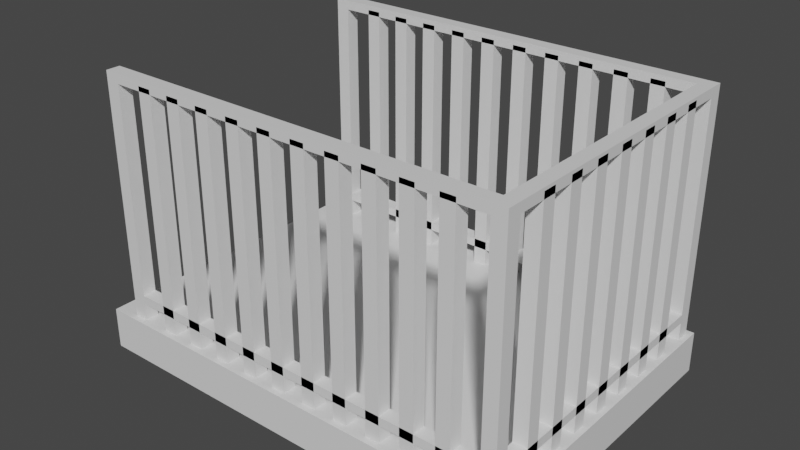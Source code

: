 # Source: Balcony.blend  (saved by Blender 2.83.19; exported with 4.5.12 LTS)
import bpy
from mathutils import Matrix  # noqa: F401  (used for matrix-valued properties, if any)

bpy.ops.wm.read_factory_settings(use_empty=True)
scene = bpy.context.scene
scene.name = 'Scene'

# ---- collections
col_collection = bpy.data.collections.new('Collection'); scene.collection.children.link(col_collection)

# ---- materials (node trees are filled in below, after node groups)
mat_roof = bpy.data.materials.new('Roof')
mat_roof.use_transparent_shadow = False
mat_walls = bpy.data.materials.new('Walls')
mat_walls.use_transparent_shadow = False
mat_ground = bpy.data.materials.new('Ground')
mat_ground.use_transparent_shadow = False
mat_window_frames = bpy.data.materials.new('Window Frames')
mat_window_frames.use_transparent_shadow = False
mat_window_panels = bpy.data.materials.new('Window Panels')
mat_window_panels.use_transparent_shadow = False
mat_door_frame = bpy.data.materials.new('Door Frame')
mat_door_frame.use_transparent_shadow = False
mat_door = bpy.data.materials.new('Door')
mat_door.use_transparent_shadow = False
mat_arch = bpy.data.materials.new('Arch')
mat_arch.use_transparent_shadow = False
mat_window_glass = bpy.data.materials.new('Window Glass')
mat_window_glass.use_transparent_shadow = False
mat_balcony = bpy.data.materials.new('Balcony')
mat_balcony.use_transparent_shadow = False

# ---- material node trees
mat_roof.use_nodes = True; mat_roof.node_tree.nodes.clear()
_N = mat_roof.node_tree.nodes; _L = mat_roof.node_tree.links
n0 = _N.new('ShaderNodeBsdfPrincipled'); n0.name = 'Principled BSDF'; n0.location = (10, 300)
n0.distribution = 'GGX'
n0.subsurface_method = 'BURLEY'
n0.inputs[3].default_value = 1.45
n0.inputs[27].default_value = (0.0, 0.0, 0.0, 1.0)
n0.inputs[28].default_value = 1.0
n1 = _N.new('ShaderNodeOutputMaterial'); n1.name = 'Material Output'; n1.location = (300, 300)
_L.new(n0.outputs[0], n1.inputs[0])
n1.is_active_output = True
mat_walls.use_nodes = True; mat_walls.node_tree.nodes.clear()
_N = mat_walls.node_tree.nodes; _L = mat_walls.node_tree.links
n0 = _N.new('ShaderNodeBsdfPrincipled'); n0.name = 'Principled BSDF'; n0.location = (10, 300)
n0.distribution = 'GGX'
n0.subsurface_method = 'BURLEY'
n0.inputs[3].default_value = 1.45
n0.inputs[27].default_value = (0.0, 0.0, 0.0, 1.0)
n0.inputs[28].default_value = 1.0
n1 = _N.new('ShaderNodeOutputMaterial'); n1.name = 'Material Output'; n1.location = (300, 300)
_L.new(n0.outputs[0], n1.inputs[0])
n1.is_active_output = True
mat_ground.use_nodes = True; mat_ground.node_tree.nodes.clear()
_N = mat_ground.node_tree.nodes; _L = mat_ground.node_tree.links
n0 = _N.new('ShaderNodeBsdfPrincipled'); n0.name = 'Principled BSDF'; n0.location = (10, 300)
n0.distribution = 'GGX'
n0.subsurface_method = 'BURLEY'
n0.inputs[3].default_value = 1.45
n0.inputs[27].default_value = (0.0, 0.0, 0.0, 1.0)
n0.inputs[28].default_value = 1.0
n1 = _N.new('ShaderNodeOutputMaterial'); n1.name = 'Material Output'; n1.location = (300, 300)
_L.new(n0.outputs[0], n1.inputs[0])
n1.is_active_output = True
mat_window_frames.use_nodes = True; mat_window_frames.node_tree.nodes.clear()
_N = mat_window_frames.node_tree.nodes; _L = mat_window_frames.node_tree.links
n0 = _N.new('ShaderNodeBsdfPrincipled'); n0.name = 'Principled BSDF'; n0.location = (10, 300)
n0.distribution = 'GGX'
n0.subsurface_method = 'BURLEY'
n0.inputs[3].default_value = 1.45
n0.inputs[27].default_value = (0.0, 0.0, 0.0, 1.0)
n0.inputs[28].default_value = 1.0
n1 = _N.new('ShaderNodeOutputMaterial'); n1.name = 'Material Output'; n1.location = (300, 300)
_L.new(n0.outputs[0], n1.inputs[0])
n1.is_active_output = True
mat_window_panels.use_nodes = True; mat_window_panels.node_tree.nodes.clear()
_N = mat_window_panels.node_tree.nodes; _L = mat_window_panels.node_tree.links
n0 = _N.new('ShaderNodeBsdfPrincipled'); n0.name = 'Principled BSDF'; n0.location = (10, 300)
n0.distribution = 'GGX'
n0.subsurface_method = 'BURLEY'
n0.inputs[3].default_value = 1.45
n0.inputs[27].default_value = (0.0, 0.0, 0.0, 1.0)
n0.inputs[28].default_value = 1.0
n1 = _N.new('ShaderNodeOutputMaterial'); n1.name = 'Material Output'; n1.location = (300, 300)
_L.new(n0.outputs[0], n1.inputs[0])
n1.is_active_output = True
mat_door_frame.use_nodes = True; mat_door_frame.node_tree.nodes.clear()
_N = mat_door_frame.node_tree.nodes; _L = mat_door_frame.node_tree.links
n0 = _N.new('ShaderNodeBsdfPrincipled'); n0.name = 'Principled BSDF'; n0.location = (10, 300)
n0.distribution = 'GGX'
n0.subsurface_method = 'BURLEY'
n0.inputs[3].default_value = 1.45
n0.inputs[27].default_value = (0.0, 0.0, 0.0, 1.0)
n0.inputs[28].default_value = 1.0
n1 = _N.new('ShaderNodeOutputMaterial'); n1.name = 'Material Output'; n1.location = (300, 300)
_L.new(n0.outputs[0], n1.inputs[0])
n1.is_active_output = True
mat_door.use_nodes = True; mat_door.node_tree.nodes.clear()
_N = mat_door.node_tree.nodes; _L = mat_door.node_tree.links
n0 = _N.new('ShaderNodeBsdfPrincipled'); n0.name = 'Principled BSDF'; n0.location = (10, 300)
n0.distribution = 'GGX'
n0.subsurface_method = 'BURLEY'
n0.inputs[3].default_value = 1.45
n0.inputs[27].default_value = (0.0, 0.0, 0.0, 1.0)
n0.inputs[28].default_value = 1.0
n1 = _N.new('ShaderNodeOutputMaterial'); n1.name = 'Material Output'; n1.location = (300, 300)
_L.new(n0.outputs[0], n1.inputs[0])
n1.is_active_output = True
mat_arch.use_nodes = True; mat_arch.node_tree.nodes.clear()
_N = mat_arch.node_tree.nodes; _L = mat_arch.node_tree.links
n0 = _N.new('ShaderNodeBsdfPrincipled'); n0.name = 'Principled BSDF'; n0.location = (10, 300)
n0.distribution = 'GGX'
n0.subsurface_method = 'BURLEY'
n0.inputs[3].default_value = 1.45
n0.inputs[27].default_value = (0.0, 0.0, 0.0, 1.0)
n0.inputs[28].default_value = 1.0
n1 = _N.new('ShaderNodeOutputMaterial'); n1.name = 'Material Output'; n1.location = (300, 300)
_L.new(n0.outputs[0], n1.inputs[0])
n1.is_active_output = True
mat_window_glass.use_nodes = True; mat_window_glass.node_tree.nodes.clear()
_N = mat_window_glass.node_tree.nodes; _L = mat_window_glass.node_tree.links
n0 = _N.new('ShaderNodeBsdfPrincipled'); n0.name = 'Principled BSDF'; n0.location = (10, 300)
n0.distribution = 'GGX'
n0.subsurface_method = 'BURLEY'
n0.inputs[3].default_value = 1.45
n0.inputs[27].default_value = (0.0, 0.0, 0.0, 1.0)
n0.inputs[28].default_value = 1.0
n1 = _N.new('ShaderNodeOutputMaterial'); n1.name = 'Material Output'; n1.location = (300, 300)
_L.new(n0.outputs[0], n1.inputs[0])
n1.is_active_output = True
mat_balcony.use_nodes = True; mat_balcony.node_tree.nodes.clear()
_N = mat_balcony.node_tree.nodes; _L = mat_balcony.node_tree.links
n0 = _N.new('ShaderNodeBsdfPrincipled'); n0.name = 'Principled BSDF'; n0.location = (10, 300)
n0.distribution = 'GGX'
n0.subsurface_method = 'BURLEY'
n0.inputs[3].default_value = 1.45
n0.inputs[27].default_value = (0.0, 0.0, 0.0, 1.0)
n0.inputs[28].default_value = 1.0
n1 = _N.new('ShaderNodeOutputMaterial'); n1.name = 'Material Output'; n1.location = (300, 300)
_L.new(n0.outputs[0], n1.inputs[0])
n1.is_active_output = True

# ---- world
world_world = bpy.data.worlds.new('World'); scene.world = world_world
world_world.use_nodes = True; world_world.node_tree.nodes.clear()
_N = world_world.node_tree.nodes; _L = world_world.node_tree.links
n0 = _N.new('ShaderNodeOutputWorld'); n0.name = 'World Output'; n0.location = (300, 300)
n1 = _N.new('ShaderNodeBackground'); n1.name = 'Background'; n1.location = (10, 300)
n1.inputs[0].default_value = (0.05088, 0.05088, 0.05088, 1.0)
_L.new(n1.outputs[0], n0.inputs[0])
n0.is_active_output = True
world_world.color = (0.05088, 0.05088, 0.05088)
world_world.use_sun_shadow = False
world_world.sun_shadow_jitter_overblur = 0.0

# ---- meshes
me_building_001_mesh = bpy.data.meshes.new('building_001_mesh')
me_building_001_mesh.from_pydata([(1.573, -0.4424, 2.262), (1.573, -0.4424, 2.332), (1.573, 0.2418, 2.332), (1.573, 0.2418, 2.262), (2.527, -0.4424, 2.262), (2.527, -0.4424, 2.332), (2.527, 0.2418, 2.332), (2.527, 0.2418, 2.262), (1.655, -0.3989, 2.362), (2.485, -0.3989, 2.377), (2.515, -0.4289, 2.377), (2.515, 0.2289, 2.377), (2.485, 0.2289, 2.377), (2.515, 0.1989, 2.377), (1.625, -0.3989, 2.377), (1.655, -0.3989, 2.377), (1.655, -0.4289, 2.377), (1.625, -0.4289, 2.377), (1.655, 0.2289, 2.377), (1.625, 0.2289, 2.377), (1.625, 0.1989, 2.377), (2.485, 0.1989, 2.377), (2.485, -0.4289, 2.362), (1.655, 0.2289, 2.746), (2.485, 0.1989, 2.73), (2.485, 0.2289, 2.362), (1.655, 0.2289, 2.362), (1.655, 0.1989, 2.362), (1.655, 0.1989, 2.377), (2.515, -0.3989, 2.377), (2.515, 0.1989, 2.362), (2.515, -0.3989, 2.362), (2.485, -0.3989, 2.362), (2.485, 0.1989, 2.362), (1.655, -0.4289, 2.362), (2.515, -0.3989, 2.73), (2.515, 0.1989, 2.73), (1.655, -0.3989, 2.746), (2.485, -0.3989, 2.746), (2.425, 0.2289, 2.326), (2.425, 0.2289, 2.738), (2.395, 0.2289, 2.326), (2.395, 0.2289, 2.738), (2.395, 0.1989, 2.326), (2.395, 0.1989, 2.738), (2.425, 0.1989, 2.326), (2.425, 0.1989, 2.738), (2.349, 0.2289, 2.738), (2.349, 0.2289, 2.326), (2.319, 0.2289, 2.738), (2.319, 0.2289, 2.326), (2.319, 0.1989, 2.738), (2.319, 0.1989, 2.326), (2.349, 0.1989, 2.738), (2.349, 0.1989, 2.326), (2.274, 0.2289, 2.738), (2.274, 0.2289, 2.326), (2.244, 0.2289, 2.738), (2.244, 0.2289, 2.326), (2.244, 0.1989, 2.738), (2.244, 0.1989, 2.326), (2.274, 0.1989, 2.738), (2.274, 0.1989, 2.326), (2.198, 0.2289, 2.738), (2.198, 0.2289, 2.326), (2.168, 0.2289, 2.738), (2.168, 0.2289, 2.326), (2.168, 0.1989, 2.738), (2.168, 0.1989, 2.326), (2.198, 0.1989, 2.738), (2.198, 0.1989, 2.326), (2.123, 0.2289, 2.738), (2.123, 0.2289, 2.326), (2.093, 0.2289, 2.738), (2.093, 0.2289, 2.326), (2.093, 0.1989, 2.738), (2.093, 0.1989, 2.326), (2.123, 0.1989, 2.738), (2.123, 0.1989, 2.326), (2.047, 0.2289, 2.738), (2.047, 0.2289, 2.326), (2.017, 0.2289, 2.738), (2.017, 0.2289, 2.326), (2.017, 0.1989, 2.738), (2.017, 0.1989, 2.326), (2.047, 0.1989, 2.738), (2.047, 0.1989, 2.326), (1.972, 0.2289, 2.738), (1.972, 0.2289, 2.326), (1.942, 0.2289, 2.738), (1.942, 0.2289, 2.326), (1.942, 0.1989, 2.738), (1.942, 0.1989, 2.326), (1.972, 0.1989, 2.738), (1.972, 0.1989, 2.326), (1.896, 0.2289, 2.738), (1.896, 0.2289, 2.326), (1.866, 0.2289, 2.738), (1.866, 0.2289, 2.326), (1.866, 0.1989, 2.738), (1.866, 0.1989, 2.326), (1.896, 0.1989, 2.738), (1.896, 0.1989, 2.326), (1.821, 0.2289, 2.738), (1.821, 0.2289, 2.326), (1.791, 0.2289, 2.738), (1.791, 0.2289, 2.326), (1.791, 0.1989, 2.738), (1.791, 0.1989, 2.326), (1.821, 0.1989, 2.738), (1.821, 0.1989, 2.326), (1.745, 0.2289, 2.738), (1.745, 0.2289, 2.326), (1.715, 0.2289, 2.738), (1.715, 0.2289, 2.326), (1.715, 0.1989, 2.738), (1.715, 0.1989, 2.326), (1.745, 0.1989, 2.738), (1.745, 0.1989, 2.326), (2.485, -0.4289, 2.377), (2.485, -0.2644, 2.741), (2.485, -0.3392, 2.741), (2.515, -0.3392, 2.323), (2.515, -0.3392, 2.741), (2.515, -0.3092, 2.323), (2.515, -0.3092, 2.741), (2.485, -0.3092, 2.323), (2.485, -0.3092, 2.741), (2.485, -0.3392, 2.323), (2.485, -0.1897, 2.741), (2.515, -0.2644, 2.741), (2.515, -0.2644, 2.323), (2.515, -0.2344, 2.741), (2.515, -0.2344, 2.323), (2.485, -0.2344, 2.741), (2.485, -0.2344, 2.323), (2.485, 0.1092, 2.741), (2.485, -0.2644, 2.323), (2.515, -0.1897, 2.741), (2.515, -0.1897, 2.323), (2.515, -0.1597, 2.741), (2.515, -0.1597, 2.323), (2.485, -0.1597, 2.741), (2.485, -0.1597, 2.323), (2.485, -0.1897, 2.323), (2.515, -0.115, 2.741), (2.515, -0.115, 2.323), (2.515, -0.085, 2.741), (2.515, -0.085, 2.323), (2.485, -0.085, 2.741), (2.485, -0.085, 2.323), (2.485, -0.115, 2.741), (2.485, -0.115, 2.323), (2.515, -0.04027, 2.741), (2.515, -0.04027, 2.323), (2.515, -0.01027, 2.741), (2.515, -0.01027, 2.323), (2.485, -0.01027, 2.741), (2.485, -0.01027, 2.323), (2.485, -0.04027, 2.741), (2.485, -0.04027, 2.323), (2.515, 0.03445, 2.741), (2.515, 0.03445, 2.323), (2.515, 0.06445, 2.741), (2.515, 0.06445, 2.323), (2.485, 0.06445, 2.741), (2.485, 0.06445, 2.323), (2.485, 0.03445, 2.741), (2.485, 0.03445, 2.323), (2.515, 0.1092, 2.741), (2.515, 0.1092, 2.323), (2.515, 0.1392, 2.741), (2.515, 0.1392, 2.323), (2.485, 0.1392, 2.741), (2.485, 0.1392, 2.323), (2.485, 0.1092, 2.323), (1.715, -0.3989, 2.326), (1.715, -0.4289, 2.326), (1.715, -0.4289, 2.738), (1.745, -0.4289, 2.326), (1.745, -0.4289, 2.738), (1.745, -0.3989, 2.326), (1.745, -0.3989, 2.738), (1.791, -0.3989, 2.326), (1.715, -0.3989, 2.738), (1.791, -0.4289, 2.738), (1.791, -0.4289, 2.326), (1.821, -0.4289, 2.738), (1.821, -0.4289, 2.326), (1.821, -0.3989, 2.738), (1.821, -0.3989, 2.326), (1.791, -0.3989, 2.738), (1.866, -0.3989, 2.326), (1.866, -0.4289, 2.738), (1.866, -0.4289, 2.326), (1.896, -0.4289, 2.738), (1.896, -0.4289, 2.326), (1.896, -0.3989, 2.738), (1.896, -0.3989, 2.326), (1.866, -0.3989, 2.738), (1.942, -0.3989, 2.326), (1.942, -0.4289, 2.738), (1.942, -0.4289, 2.326), (1.972, -0.4289, 2.738), (1.972, -0.4289, 2.326), (1.972, -0.3989, 2.738), (1.972, -0.3989, 2.326), (1.942, -0.3989, 2.738), (2.017, -0.3989, 2.326), (2.017, -0.4289, 2.738), (2.017, -0.4289, 2.326), (2.047, -0.4289, 2.738), (2.047, -0.4289, 2.326), (2.047, -0.3989, 2.738), (2.047, -0.3989, 2.326), (2.017, -0.3989, 2.738), (2.093, -0.3989, 2.326), (2.093, -0.4289, 2.738), (2.093, -0.4289, 2.326), (2.123, -0.4289, 2.738), (2.123, -0.4289, 2.326), (2.123, -0.3989, 2.738), (2.123, -0.3989, 2.326), (2.093, -0.3989, 2.738), (2.168, -0.3989, 2.326), (2.168, -0.4289, 2.738), (2.168, -0.4289, 2.326), (2.198, -0.4289, 2.738), (2.198, -0.4289, 2.326), (2.198, -0.3989, 2.738), (2.198, -0.3989, 2.326), (2.168, -0.3989, 2.738), (2.244, -0.3989, 2.326), (2.244, -0.4289, 2.738), (2.244, -0.4289, 2.326), (2.274, -0.4289, 2.738), (2.274, -0.4289, 2.326), (2.274, -0.3989, 2.738), (2.274, -0.3989, 2.326), (2.244, -0.3989, 2.738), (2.319, -0.3989, 2.326), (2.319, -0.4289, 2.738), (2.319, -0.4289, 2.326), (2.349, -0.4289, 2.738), (2.349, -0.4289, 2.326), (2.349, -0.3989, 2.738), (2.349, -0.3989, 2.326), (2.319, -0.3989, 2.738), (2.395, -0.3989, 2.326), (2.395, -0.4289, 2.738), (2.395, -0.4289, 2.326), (2.425, -0.4289, 2.738), (2.425, -0.4289, 2.326), (2.425, -0.3989, 2.738), (2.425, -0.3989, 2.326), (2.395, -0.3989, 2.738), (2.515, -0.3989, 2.746), (2.515, -0.4289, 2.746), (1.625, -0.4289, 2.746), (1.625, -0.3989, 2.746), (1.655, -0.4289, 2.746), (2.485, 0.2289, 2.746), (1.655, 0.1989, 2.746), (1.655, 0.1989, 2.73), (2.485, -0.4289, 2.73), (1.655, -0.4289, 2.73), (1.655, -0.3989, 2.73), (2.485, -0.4289, 2.746), (2.515, 0.2289, 2.746), (1.655, 0.2289, 2.73), (2.485, 0.2289, 2.73), (2.485, -0.3989, 2.73), (2.515, 0.1989, 2.746), (1.625, 0.1989, 2.746), (1.625, 0.2289, 2.746), (2.485, 0.1989, 2.746), (2.515, 0.2289, 2.308), (2.485, 0.2289, 2.308), (2.515, 0.1989, 2.308), (1.655, -0.3989, 2.308), (1.625, -0.3989, 2.308), (1.655, -0.4289, 2.308), (1.625, -0.4289, 2.308), (1.655, 0.2289, 2.308), (1.625, 0.2289, 2.308), (1.625, 0.1989, 2.308), (2.515, -0.3989, 2.308), (2.485, -0.3989, 2.308), (2.485, -0.4289, 2.308), (2.515, -0.4289, 2.308), (2.485, 0.1989, 2.308), (1.655, 0.1989, 2.308)], [], [(1, 5, 6, 2), (4, 7, 6, 5), (2, 6, 7, 3), (0, 4, 5, 1), (3, 7, 4, 0), (257, 10, 29, 256), (256, 29, 9, 38), (38, 9, 119, 267), (267, 119, 10, 257), (9, 29, 286, 287), (272, 13, 11, 268), (268, 11, 12, 261), (261, 12, 21, 275), (275, 21, 13, 272), (13, 21, 290, 278), (17, 258, 259, 14), (14, 259, 37, 15), (15, 37, 260, 16), (16, 260, 258, 17), (16, 17, 282, 281), (262, 28, 18, 23), (23, 18, 19, 274), (274, 19, 20, 273), (273, 20, 28, 262), (21, 12, 277, 290), (8, 15, 9, 32), (12, 25, 26, 18), (25, 33, 27, 26), (33, 21, 28, 27), (21, 12, 18, 28), (34, 8, 32, 22), (13, 21, 9, 29), (30, 13, 29, 31), (33, 30, 31, 32), (21, 33, 32, 9), (16, 34, 22, 119), (46, 45, 39, 40), (40, 39, 41, 42), (42, 41, 43, 44), (44, 43, 45, 46), (53, 54, 48, 47), (47, 48, 50, 49), (49, 50, 52, 51), (51, 52, 54, 53), (61, 62, 56, 55), (55, 56, 58, 57), (57, 58, 60, 59), (59, 60, 62, 61), (69, 70, 64, 63), (63, 64, 66, 65), (65, 66, 68, 67), (67, 68, 70, 69), (77, 78, 72, 71), (71, 72, 74, 73), (73, 74, 76, 75), (75, 76, 78, 77), (85, 86, 80, 79), (79, 80, 82, 81), (81, 82, 84, 83), (83, 84, 86, 85), (93, 94, 88, 87), (87, 88, 90, 89), (89, 90, 92, 91), (91, 92, 94, 93), (101, 102, 96, 95), (95, 96, 98, 97), (97, 98, 100, 99), (99, 100, 102, 101), (109, 110, 104, 103), (103, 104, 106, 105), (105, 106, 108, 107), (107, 108, 110, 109), (117, 118, 112, 111), (111, 112, 114, 113), (113, 114, 116, 115), (115, 116, 118, 117), (121, 128, 122, 123), (123, 122, 124, 125), (125, 124, 126, 127), (127, 126, 128, 121), (120, 137, 131, 130), (130, 131, 133, 132), (132, 133, 135, 134), (134, 135, 137, 120), (129, 144, 139, 138), (138, 139, 141, 140), (140, 141, 143, 142), (142, 143, 144, 129), (151, 152, 146, 145), (145, 146, 148, 147), (147, 148, 150, 149), (149, 150, 152, 151), (159, 160, 154, 153), (153, 154, 156, 155), (155, 156, 158, 157), (157, 158, 160, 159), (167, 168, 162, 161), (161, 162, 164, 163), (163, 164, 166, 165), (165, 166, 168, 167), (136, 175, 170, 169), (169, 170, 172, 171), (171, 172, 174, 173), (173, 174, 175, 136), (15, 16, 119, 9), (184, 176, 177, 178), (178, 177, 179, 180), (180, 179, 181, 182), (182, 181, 176, 184), (191, 183, 186, 185), (185, 186, 188, 187), (187, 188, 190, 189), (189, 190, 183, 191), (199, 192, 194, 193), (193, 194, 196, 195), (195, 196, 198, 197), (197, 198, 192, 199), (207, 200, 202, 201), (201, 202, 204, 203), (203, 204, 206, 205), (205, 206, 200, 207), (215, 208, 210, 209), (209, 210, 212, 211), (211, 212, 214, 213), (213, 214, 208, 215), (223, 216, 218, 217), (217, 218, 220, 219), (219, 220, 222, 221), (221, 222, 216, 223), (231, 224, 226, 225), (225, 226, 228, 227), (227, 228, 230, 229), (229, 230, 224, 231), (239, 232, 234, 233), (233, 234, 236, 235), (235, 236, 238, 237), (237, 238, 232, 239), (247, 240, 242, 241), (241, 242, 244, 243), (243, 244, 246, 245), (245, 246, 240, 247), (255, 248, 250, 249), (249, 250, 252, 251), (251, 252, 254, 253), (253, 254, 248, 255), (38, 267, 257, 256), (261, 275, 272, 268), (258, 260, 37, 259), (274, 273, 262, 23), (270, 269, 23, 261), (261, 23, 262, 275), (275, 262, 263, 24), (24, 263, 269, 270), (36, 35, 271, 24), (272, 256, 35, 36), (275, 38, 256, 272), (24, 271, 38, 275), (266, 271, 264, 265), (37, 38, 271, 266), (260, 267, 38, 37), (265, 264, 267, 260), (286, 289, 288, 287), (276, 278, 290, 277), (279, 281, 282, 280), (283, 291, 285, 284), (17, 14, 280, 282), (119, 9, 287, 288), (19, 18, 283, 284), (28, 20, 285, 291), (12, 11, 276, 277), (10, 119, 288, 289), (20, 19, 284, 285), (18, 28, 291, 283), (11, 13, 278, 276), (29, 10, 289, 286), (14, 15, 279, 280), (15, 16, 281, 279)])
me_building_001_mesh.polygons.foreach_set('material_index', [9, 9, 9, 9, 9, 9, 9, 9, 9, 9, 9, 9, 9, 9, 9, 9, 9, 9, 9, 9, 9, 9, 9, 9, 9, 9, 9, 9, 9, 9, 9, 9, 9, 9, 9, 9, 9, 9, 9, 9, 9, 9, 9, 9, 9, 9, 9, 9, 9, 9, 9, 9, 9, 9, 9, 9, 9, 9, 9, 9, 9, 9, 9, 9, 9, 9, 9, 9, 9, 9, 9, 9, 9, 9, 9, 9, 9, 9, 9, 9, 9, 9, 9, 9, 9, 9, 9, 9, 9, 9, 9, 9, 9, 9, 9, 9, 9, 9, 9, 9, 9, 9, 9, 9, 9, 9, 9, 9, 9, 9, 9, 9, 9, 9, 9, 9, 9, 9, 9, 9, 9, 9, 9, 9, 9, 9, 9, 9, 9, 9, 9, 9, 9, 9, 9, 9, 9, 9, 9, 9, 9, 9, 9, 9, 9, 9, 9, 0, 9, 9, 9, 9, 0, 9, 9, 9, 9, 9, 9, 9, 9, 9, 9, 0, 0, 9, 9, 9, 9, 9, 9, 9, 9, 9, 9, 9, 9])
_uv = me_building_001_mesh.uv_layers.new(name='UVMap')
_uv.uv.foreach_set('vector', [0.5, 0.404, 0.5, 0.404, 0.5, 0.596, 0.5, 0.596, 0.404, 0.4912, 0.596, 0.4912, 0.596, 0.5087, 0.404, 0.5087, 0.5, 0.596, 0.5, 0.596, 0.5, 0.596, 0.5, 0.596, 0.5, 0.404, 0.5, 0.404, 0.5, 0.404, 0.5, 0.404, 0.5, 0.596, 0.5, 0.596, 0.5, 0.404, 0.5, 0.404, 0.4178, 0.5875, 0.4178, 0.4125, 0.4253, 0.4125, 0.4253, 0.5875, 0.6113, 0.5875, 0.6113, 0.4125, 0.6038, 0.4125, 0.6038, 0.5875, 0.4253, 0.5875, 0.4253, 0.4125, 0.4178, 0.4125, 0.4178, 0.5875, 0.6038, 0.5875, 0.6038, 0.4125, 0.6113, 0.4125, 0.6113, 0.5875, 0.6038, 0.4125, 0.6113, 0.4125, 0.6113, 0.4125, 0.6038, 0.4125, 0.5747, 0.5875, 0.5747, 0.4125, 0.5822, 0.4125, 0.5822, 0.5875, 0.6113, 0.5875, 0.6113, 0.4125, 0.6038, 0.4125, 0.6038, 0.5875, 0.5822, 0.5875, 0.5822, 0.4125, 0.5747, 0.4125, 0.5747, 0.5875, 0.6038, 0.5875, 0.6038, 0.4125, 0.6113, 0.4125, 0.6113, 0.5875, 0.6113, 0.4125, 0.6038, 0.4125, 0.6038, 0.4125, 0.6113, 0.4125, 0.4178, 0.4125, 0.4178, 0.5875, 0.4253, 0.5875, 0.4253, 0.4125, 0.3888, 0.4125, 0.3888, 0.5875, 0.3963, 0.5875, 0.3963, 0.4125, 0.4253, 0.4125, 0.4253, 0.5875, 0.4178, 0.5875, 0.4178, 0.4125, 0.3963, 0.4125, 0.3963, 0.5875, 0.3888, 0.5875, 0.3888, 0.4125, 0.3963, 0.4125, 0.3888, 0.4125, 0.3888, 0.4125, 0.3963, 0.4125, 0.5747, 0.5875, 0.5747, 0.4125, 0.5822, 0.4125, 0.5822, 0.5875, 0.3963, 0.5875, 0.3963, 0.4125, 0.3888, 0.4125, 0.3888, 0.5875, 0.5822, 0.5875, 0.5822, 0.4125, 0.5747, 0.4125, 0.5747, 0.5875, 0.3888, 0.5875, 0.3888, 0.4125, 0.3963, 0.4125, 0.3963, 0.5875, 0.5747, 0.4125, 0.5822, 0.4125, 0.5822, 0.4125, 0.5747, 0.4125, 0.3962, 0.5038, 0.3962, 0.4963, 0.6037, 0.4963, 0.6037, 0.5038, 0.6037, 0.4963, 0.6037, 0.5038, 0.3962, 0.5038, 0.3962, 0.4963, 0.6037, 0.5038, 0.6037, 0.4963, 0.3962, 0.4963, 0.3962, 0.5038, 0.6037, 0.5038, 0.6037, 0.4963, 0.3962, 0.4963, 0.3962, 0.5038, 0.6037, 0.4963, 0.6037, 0.5038, 0.3962, 0.5038, 0.3962, 0.4963, 0.3962, 0.4963, 0.3962, 0.5037, 0.6037, 0.5037, 0.6037, 0.4963, 0.5038, 0.5747, 0.4963, 0.5747, 0.4963, 0.4253, 0.5038, 0.4253, 0.5747, 0.5038, 0.5747, 0.4963, 0.4253, 0.4963, 0.4253, 0.5038, 0.4963, 0.5747, 0.5038, 0.5747, 0.5038, 0.4253, 0.4963, 0.4253, 0.5747, 0.4963, 0.5747, 0.5038, 0.4253, 0.5038, 0.4253, 0.4963, 0.3962, 0.4963, 0.3962, 0.5038, 0.6037, 0.5038, 0.6037, 0.4963, 0.4963, 0.58, 0.4963, 0.42, 0.5037, 0.42, 0.5037, 0.58, 0.5886, 0.58, 0.5886, 0.42, 0.5811, 0.42, 0.5811, 0.58, 0.5037, 0.58, 0.5037, 0.42, 0.4963, 0.42, 0.4963, 0.58, 0.5811, 0.58, 0.5811, 0.42, 0.5886, 0.42, 0.5886, 0.58, 0.4963, 0.58, 0.4963, 0.42, 0.5037, 0.42, 0.5037, 0.58, 0.5698, 0.58, 0.5698, 0.42, 0.5623, 0.42, 0.5623, 0.58, 0.5037, 0.58, 0.5037, 0.42, 0.4963, 0.42, 0.4963, 0.58, 0.5623, 0.58, 0.5623, 0.42, 0.5698, 0.42, 0.5698, 0.58, 0.4963, 0.58, 0.4963, 0.42, 0.5037, 0.42, 0.5037, 0.58, 0.5509, 0.58, 0.5509, 0.42, 0.5434, 0.42, 0.5434, 0.58, 0.5037, 0.58, 0.5037, 0.42, 0.4963, 0.42, 0.4963, 0.58, 0.5434, 0.58, 0.5434, 0.42, 0.5509, 0.42, 0.5509, 0.58, 0.4963, 0.58, 0.4963, 0.42, 0.5037, 0.42, 0.5037, 0.58, 0.532, 0.58, 0.532, 0.42, 0.5245, 0.42, 0.5245, 0.58, 0.5037, 0.58, 0.5037, 0.42, 0.4963, 0.42, 0.4963, 0.58, 0.5245, 0.58, 0.5245, 0.42, 0.532, 0.42, 0.532, 0.58, 0.4963, 0.58, 0.4963, 0.42, 0.5037, 0.42, 0.5037, 0.58, 0.5132, 0.58, 0.5132, 0.42, 0.5057, 0.42, 0.5057, 0.58, 0.5037, 0.58, 0.5037, 0.42, 0.4963, 0.42, 0.4963, 0.58, 0.5057, 0.58, 0.5057, 0.42, 0.5132, 0.42, 0.5132, 0.58, 0.4963, 0.58, 0.4963, 0.42, 0.5037, 0.42, 0.5037, 0.58, 0.4943, 0.58, 0.4943, 0.42, 0.4868, 0.42, 0.4868, 0.58, 0.5037, 0.58, 0.5037, 0.42, 0.4963, 0.42, 0.4963, 0.58, 0.4868, 0.58, 0.4868, 0.42, 0.4943, 0.42, 0.4943, 0.58, 0.4963, 0.58, 0.4963, 0.42, 0.5037, 0.42, 0.5037, 0.58, 0.4755, 0.58, 0.4755, 0.42, 0.468, 0.42, 0.468, 0.58, 0.5037, 0.58, 0.5037, 0.42, 0.4963, 0.42, 0.4963, 0.58, 0.468, 0.58, 0.468, 0.42, 0.4755, 0.42, 0.4755, 0.58, 0.4963, 0.58, 0.4963, 0.42, 0.5037, 0.42, 0.5037, 0.58, 0.4566, 0.58, 0.4566, 0.42, 0.4491, 0.42, 0.4491, 0.58, 0.5037, 0.58, 0.5037, 0.42, 0.4963, 0.42, 0.4963, 0.58, 0.4491, 0.58, 0.4491, 0.42, 0.4566, 0.42, 0.4566, 0.58, 0.4963, 0.58, 0.4963, 0.42, 0.5037, 0.42, 0.5037, 0.58, 0.4377, 0.58, 0.4377, 0.42, 0.4302, 0.42, 0.4302, 0.58, 0.5037, 0.58, 0.5037, 0.42, 0.4963, 0.42, 0.4963, 0.58, 0.4302, 0.58, 0.4302, 0.42, 0.4377, 0.42, 0.4377, 0.58, 0.4963, 0.58, 0.4963, 0.42, 0.5037, 0.42, 0.5037, 0.58, 0.4189, 0.58, 0.4189, 0.42, 0.4114, 0.42, 0.4114, 0.58, 0.5037, 0.58, 0.5037, 0.42, 0.4963, 0.42, 0.4963, 0.58, 0.4114, 0.58, 0.4114, 0.42, 0.4189, 0.42, 0.4189, 0.58, 0.4963, 0.58, 0.4963, 0.42, 0.5038, 0.42, 0.5038, 0.58, 0.4402, 0.58, 0.4402, 0.42, 0.4477, 0.42, 0.4477, 0.58, 0.5038, 0.58, 0.5038, 0.42, 0.4963, 0.42, 0.4963, 0.58, 0.4477, 0.58, 0.4477, 0.42, 0.4402, 0.42, 0.4402, 0.58, 0.4963, 0.58, 0.4963, 0.42, 0.5038, 0.42, 0.5038, 0.58, 0.4589, 0.58, 0.4589, 0.42, 0.4664, 0.42, 0.4664, 0.58, 0.5038, 0.58, 0.5038, 0.42, 0.4963, 0.42, 0.4963, 0.58, 0.4664, 0.58, 0.4664, 0.42, 0.4589, 0.42, 0.4589, 0.58, 0.4963, 0.58, 0.4963, 0.42, 0.5038, 0.42, 0.5038, 0.58, 0.4776, 0.58, 0.4776, 0.42, 0.4851, 0.42, 0.4851, 0.58, 0.5038, 0.58, 0.5038, 0.42, 0.4963, 0.42, 0.4963, 0.58, 0.4851, 0.58, 0.4851, 0.42, 0.4776, 0.42, 0.4776, 0.58, 0.4963, 0.58, 0.4963, 0.42, 0.5038, 0.42, 0.5038, 0.58, 0.4963, 0.58, 0.4963, 0.42, 0.5038, 0.42, 0.5038, 0.58, 0.5038, 0.58, 0.5038, 0.42, 0.4963, 0.42, 0.4963, 0.58, 0.5038, 0.58, 0.5038, 0.42, 0.4963, 0.42, 0.4963, 0.58, 0.4963, 0.58, 0.4963, 0.42, 0.5038, 0.42, 0.5038, 0.58, 0.5149, 0.58, 0.5149, 0.42, 0.5224, 0.42, 0.5224, 0.58, 0.5038, 0.58, 0.5038, 0.42, 0.4963, 0.42, 0.4963, 0.58, 0.5224, 0.58, 0.5224, 0.42, 0.5149, 0.42, 0.5149, 0.58, 0.4963, 0.58, 0.4963, 0.42, 0.5038, 0.42, 0.5038, 0.58, 0.5336, 0.58, 0.5336, 0.42, 0.5411, 0.42, 0.5411, 0.58, 0.5038, 0.58, 0.5038, 0.42, 0.4963, 0.42, 0.4963, 0.58, 0.5411, 0.58, 0.5411, 0.42, 0.5336, 0.42, 0.5336, 0.58, 0.4963, 0.58, 0.4963, 0.42, 0.5038, 0.42, 0.5038, 0.58, 0.5523, 0.58, 0.5523, 0.42, 0.5598, 0.42, 0.5598, 0.58, 0.5038, 0.58, 0.5038, 0.42, 0.4963, 0.42, 0.4963, 0.58, 0.5598, 0.58, 0.5598, 0.42, 0.5523, 0.42, 0.5523, 0.58, 0.3962, 0.5037, 0.3962, 0.4963, 0.6037, 0.4963, 0.6037, 0.5037, 0.5037, 0.58, 0.5037, 0.42, 0.4963, 0.42, 0.4963, 0.58, 0.4114, 0.58, 0.4114, 0.42, 0.4189, 0.42, 0.4189, 0.58, 0.4963, 0.58, 0.4963, 0.42, 0.5037, 0.42, 0.5037, 0.58, 0.4189, 0.58, 0.4189, 0.42, 0.4114, 0.42, 0.4114, 0.58, 0.5037, 0.58, 0.5037, 0.42, 0.4963, 0.42, 0.4963, 0.58, 0.4302, 0.58, 0.4302, 0.42, 0.4377, 0.42, 0.4377, 0.58, 0.4963, 0.58, 0.4963, 0.42, 0.5037, 0.42, 0.5037, 0.58, 0.4377, 0.58, 0.4377, 0.42, 0.4302, 0.42, 0.4302, 0.58, 0.5037, 0.58, 0.5037, 0.42, 0.4963, 0.42, 0.4963, 0.58, 0.4491, 0.58, 0.4491, 0.42, 0.4566, 0.42, 0.4566, 0.58, 0.4963, 0.58, 0.4963, 0.42, 0.5037, 0.42, 0.5037, 0.58, 0.4566, 0.58, 0.4566, 0.42, 0.4491, 0.42, 0.4491, 0.58, 0.5037, 0.58, 0.5037, 0.42, 0.4963, 0.42, 0.4963, 0.58, 0.468, 0.58, 0.468, 0.42, 0.4755, 0.42, 0.4755, 0.58, 0.4963, 0.58, 0.4963, 0.42, 0.5037, 0.42, 0.5037, 0.58, 0.4755, 0.58, 0.4755, 0.42, 0.468, 0.42, 0.468, 0.58, 0.5037, 0.58, 0.5037, 0.42, 0.4963, 0.42, 0.4963, 0.58, 0.4868, 0.58, 0.4868, 0.42, 0.4943, 0.42, 0.4943, 0.58, 0.4963, 0.58, 0.4963, 0.42, 0.5037, 0.42, 0.5037, 0.58, 0.4943, 0.58, 0.4943, 0.42, 0.4868, 0.42, 0.4868, 0.58, 0.5037, 0.58, 0.5037, 0.42, 0.4963, 0.42, 0.4963, 0.58, 0.5057, 0.58, 0.5057, 0.42, 0.5132, 0.42, 0.5132, 0.58, 0.4963, 0.58, 0.4963, 0.42, 0.5037, 0.42, 0.5037, 0.58, 0.5132, 0.58, 0.5132, 0.42, 0.5057, 0.42, 0.5057, 0.58, 0.5037, 0.58, 0.5037, 0.42, 0.4963, 0.42, 0.4963, 0.58, 0.5245, 0.58, 0.5245, 0.42, 0.532, 0.42, 0.532, 0.58, 0.4963, 0.58, 0.4963, 0.42, 0.5037, 0.42, 0.5037, 0.58, 0.532, 0.58, 0.532, 0.42, 0.5245, 0.42, 0.5245, 0.58, 0.5037, 0.58, 0.5037, 0.42, 0.4963, 0.42, 0.4963, 0.58, 0.5434, 0.58, 0.5434, 0.42, 0.5509, 0.42, 0.5509, 0.58, 0.4963, 0.58, 0.4963, 0.42, 0.5037, 0.42, 0.5037, 0.58, 0.5509, 0.58, 0.5509, 0.42, 0.5434, 0.42, 0.5434, 0.58, 0.5037, 0.58, 0.5037, 0.42, 0.4963, 0.42, 0.4963, 0.58, 0.5623, 0.58, 0.5623, 0.42, 0.5698, 0.42, 0.5698, 0.58, 0.4963, 0.58, 0.4963, 0.42, 0.5037, 0.42, 0.5037, 0.58, 0.5698, 0.58, 0.5698, 0.42, 0.5623, 0.42, 0.5623, 0.58, 0.5037, 0.58, 0.5037, 0.42, 0.4963, 0.42, 0.4963, 0.58, 0.5811, 0.58, 0.5811, 0.42, 0.5886, 0.42, 0.5886, 0.58, 0.4963, 0.58, 0.4963, 0.42, 0.5037, 0.42, 0.5037, 0.58, 0.5886, 0.58, 0.5886, 0.42, 0.5811, 0.42, 0.5811, 0.58, 0.6038, 0.4253, 0.6038, 0.4178, 0.6113, 0.4178, 0.6113, 0.4253, 0.6038, 0.5822, 0.6038, 0.5747, 0.6113, 0.5747, 0.6113, 0.5822, 0.3888, 0.4178, 0.3963, 0.4178, 0.3963, 0.4253, 0.3888, 0.4253, 0.3888, 0.5822, 0.3888, 0.5747, 0.3963, 0.5747, 0.3963, 0.5822, 0.6037, 0.4962, 0.3962, 0.4962, 0.3962, 0.5037, 0.6037, 0.5037, 0.6037, 0.5038, 0.3962, 0.5038, 0.3962, 0.4963, 0.6037, 0.4963, 0.6037, 0.5037, 0.3962, 0.5037, 0.3962, 0.4962, 0.6037, 0.4962, 0.6037, 0.4963, 0.3962, 0.4963, 0.3962, 0.5038, 0.6037, 0.5038, 0.5038, 0.5747, 0.5038, 0.4253, 0.4963, 0.4253, 0.4963, 0.5747, 0.5747, 0.5038, 0.4253, 0.5038, 0.4253, 0.4963, 0.5747, 0.4963, 0.4963, 0.5747, 0.4963, 0.4253, 0.5038, 0.4253, 0.5038, 0.5747, 0.5747, 0.4963, 0.4253, 0.4963, 0.4253, 0.5038, 0.5747, 0.5038, 0.3962, 0.5037, 0.6037, 0.5037, 0.6037, 0.4963, 0.3962, 0.4963, 0.3962, 0.5038, 0.6037, 0.5038, 0.6037, 0.4963, 0.3962, 0.4963, 0.3962, 0.4963, 0.6037, 0.4963, 0.6037, 0.5037, 0.3962, 0.5037, 0.3962, 0.4963, 0.6037, 0.4963, 0.6037, 0.5038, 0.3962, 0.5038, 0.6113, 0.4253, 0.6113, 0.4178, 0.6038, 0.4178, 0.6038, 0.4253, 0.6113, 0.5822, 0.6113, 0.5747, 0.6038, 0.5747, 0.6038, 0.5822, 0.3963, 0.4253, 0.3963, 0.4178, 0.3888, 0.4178, 0.3888, 0.4253, 0.3963, 0.5822, 0.3963, 0.5747, 0.3888, 0.5747, 0.3888, 0.5822, 0.4178, 0.4125, 0.4253, 0.4125, 0.4253, 0.4125, 0.4178, 0.4125, 0.4178, 0.4125, 0.4253, 0.4125, 0.4253, 0.4125, 0.4178, 0.4125, 0.3888, 0.4125, 0.3963, 0.4125, 0.3963, 0.4125, 0.3888, 0.4125, 0.3963, 0.4125, 0.3888, 0.4125, 0.3888, 0.4125, 0.3963, 0.4125, 0.6038, 0.4125, 0.6113, 0.4125, 0.6113, 0.4125, 0.6038, 0.4125, 0.6113, 0.4125, 0.6038, 0.4125, 0.6038, 0.4125, 0.6113, 0.4125, 0.5747, 0.4125, 0.5822, 0.4125, 0.5822, 0.4125, 0.5747, 0.4125, 0.5822, 0.4125, 0.5747, 0.4125, 0.5747, 0.4125, 0.5822, 0.4125, 0.5822, 0.4125, 0.5747, 0.4125, 0.5747, 0.4125, 0.5822, 0.4125, 0.4253, 0.4125, 0.4178, 0.4125, 0.4178, 0.4125, 0.4253, 0.4125, 0.3888, 0.4125, 0.3963, 0.4125, 0.3963, 0.4125, 0.3888, 0.4125, 0.4253, 0.4125, 0.4178, 0.4125, 0.4178, 0.4125, 0.4253, 0.4125])
me_building_001_mesh.materials.append(mat_roof)
me_building_001_mesh.materials.append(mat_walls)
me_building_001_mesh.materials.append(mat_ground)
me_building_001_mesh.materials.append(mat_window_frames)
me_building_001_mesh.materials.append(mat_window_panels)
me_building_001_mesh.materials.append(mat_door_frame)
me_building_001_mesh.materials.append(mat_door)
me_building_001_mesh.materials.append(mat_arch)
me_building_001_mesh.materials.append(mat_window_glass)
me_building_001_mesh.materials.append(mat_balcony)
me_building_001_mesh.use_remesh_fix_poles = True
me_building_001_mesh.use_remesh_preserve_attributes = False
me_building_001_mesh.use_mirror_vertex_groups = False
me_building_001_mesh.update()

# ---- objects
ob_building_001 = bpy.data.objects.new('building_001', me_building_001_mesh)

# ---- transforms, parenting, visibility, modifiers, constraints
ob_building_001.location = (0.0, 0.0, 0.0)
ob_building_001.scale = (0.791, 0.7829, 1.0)
ob_building_001.lineart.crease_threshold = 0.0

# ---- collection membership
col_collection.objects.link(ob_building_001)

# ---- scene / render settings (as saved in the file)
scene.frame_start = 1; scene.frame_end = 250; scene.frame_set(131)
scene.render.engine = 'BLENDER_EEVEE_NEXT'
scene.cycles.use_denoising = False
scene.cycles.samples = 128
scene.cycles.sampling_pattern = 'TABULATED_SOBOL'
scene.cycles.use_adaptive_sampling = False
scene.cycles.use_light_tree = False
scene.view_settings.view_transform = 'Filmic'
bpy.context.view_layer.update()

# ---- added for rendering (the .blend has no active camera and no usable light): camera, sun
cam_auto = bpy.data.cameras.new('AutoCamera')
cam_auto.lens = 50.0
cam_auto.sensor_width = 36.0
cam_auto.clip_end = 1000.0
ob_auto_camera = bpy.data.objects.new('AutoCamera', cam_auto)
scene.collection.objects.link(ob_auto_camera)
ob_auto_camera.location = (2.58771, -1.23767, 3.27676)
ob_auto_camera.rotation_euler = (1.09748, -7.21219e-08, 0.694738)
scene.camera = ob_auto_camera
light_auto_sun = bpy.data.lights.new('AutoSun', 'SUN')
light_auto_sun.energy = 3.0
light_auto_sun.angle = 0.0523599
ob_auto_sun = bpy.data.objects.new('AutoSun', light_auto_sun)
scene.collection.objects.link(ob_auto_sun)
ob_auto_sun.rotation_euler = (0.872665, 0.174533, 0.523599)
bpy.context.view_layer.update()
